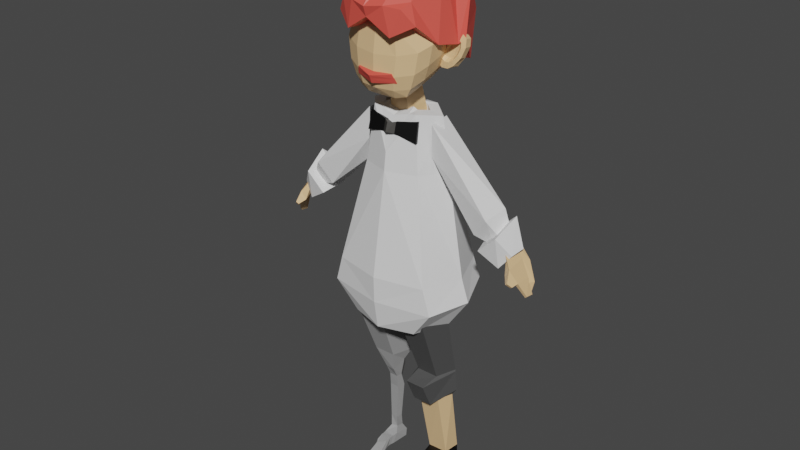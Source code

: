 # Source: new_scientist.blend  (saved by Blender 3.3.6; exported with 4.5.12 LTS)
import bpy
from mathutils import Matrix  # noqa: F401  (used for matrix-valued properties, if any)

bpy.ops.wm.read_factory_settings(use_empty=True)
scene = bpy.context.scene
scene.name = 'Scene'

# ---- collections
col_collection = bpy.data.collections.new('Collection'); scene.collection.children.link(col_collection)

# ---- materials (node trees are filled in below, after node groups)
mat_material = bpy.data.materials.new('Material')
mat_material.alpha_threshold = 0.0
mat_material.roughness = 0.5
mat_material.line_color = (0.0, 0.0, 0.0, 1.0)
mat_material_005 = bpy.data.materials.new('Material.005')
mat_skin = bpy.data.materials.new('SKIN')
mat_material_006 = bpy.data.materials.new('Material.006')
mat_white = bpy.data.materials.new('white')
mat_material_007 = bpy.data.materials.new('Material.007')
mat_hair = bpy.data.materials.new('hair')
mat_material_003 = bpy.data.materials.new('Material.003')
mat_material_002 = bpy.data.materials.new('Material.002')

# ---- material node trees
mat_material.use_nodes = True; mat_material.node_tree.nodes.clear()
_N = mat_material.node_tree.nodes; _L = mat_material.node_tree.links
n0 = _N.new('ShaderNodeOutputMaterial'); n0.name = 'Material Output'; n0.location = (300, 300)
n1 = _N.new('ShaderNodeBsdfPrincipled'); n1.name = 'Principled BSDF'; n1.location = (10, 300)
n1.distribution = 'GGX'
n1.subsurface_method = 'RANDOM_WALK_SKIN'
n1.inputs[3].default_value = 1.45
n1.inputs[27].default_value = (0.0, 0.0, 0.0, 1.0)
n1.inputs[28].default_value = 1.0
_L.new(n1.outputs[0], n0.inputs[0])
n0.is_active_output = True
mat_material_005.use_nodes = True; mat_material_005.node_tree.nodes.clear()
_N = mat_material_005.node_tree.nodes; _L = mat_material_005.node_tree.links
n0 = _N.new('ShaderNodeBsdfPrincipled'); n0.name = 'Principled BSDF'; n0.location = (10, 300)
n0.distribution = 'GGX'
n0.subsurface_method = 'RANDOM_WALK_SKIN'
n0.inputs[0].default_value = (0.08001, 0.08001, 0.08001, 1.0)
n0.inputs[3].default_value = 1.45
n0.inputs[27].default_value = (0.0, 0.0, 0.0, 1.0)
n0.inputs[28].default_value = 1.0
n1 = _N.new('ShaderNodeOutputMaterial'); n1.name = 'Material Output'; n1.location = (300, 300)
_L.new(n0.outputs[0], n1.inputs[0])
n1.is_active_output = True
mat_skin.use_nodes = True; mat_skin.node_tree.nodes.clear()
_N = mat_skin.node_tree.nodes; _L = mat_skin.node_tree.links
n0 = _N.new('ShaderNodeBsdfPrincipled'); n0.name = 'Principled BSDF'; n0.location = (10, 300)
n0.distribution = 'GGX'
n0.subsurface_method = 'RANDOM_WALK_SKIN'
n0.inputs[0].default_value = (0.8, 0.528, 0.2715, 1.0)
n0.inputs[3].default_value = 1.45
n0.inputs[27].default_value = (0.0, 0.0, 0.0, 1.0)
n0.inputs[28].default_value = 1.0
n1 = _N.new('ShaderNodeOutputMaterial'); n1.name = 'Material Output'; n1.location = (300, 300)
_L.new(n0.outputs[0], n1.inputs[0])
n1.is_active_output = True
mat_material_006.use_nodes = True; mat_material_006.node_tree.nodes.clear()
_N = mat_material_006.node_tree.nodes; _L = mat_material_006.node_tree.links
n0 = _N.new('ShaderNodeBsdfPrincipled'); n0.name = 'Principled BSDF'; n0.location = (10, 300)
n0.distribution = 'GGX'
n0.subsurface_method = 'RANDOM_WALK_SKIN'
n0.inputs[0].default_value = (0.0, 0.0, 0.0, 1.0)
n0.inputs[3].default_value = 1.45
n0.inputs[27].default_value = (0.0, 0.0, 0.0, 1.0)
n0.inputs[28].default_value = 1.0
n1 = _N.new('ShaderNodeOutputMaterial'); n1.name = 'Material Output'; n1.location = (300, 300)
_L.new(n0.outputs[0], n1.inputs[0])
n1.is_active_output = True
mat_white.use_nodes = True; mat_white.node_tree.nodes.clear()
_N = mat_white.node_tree.nodes; _L = mat_white.node_tree.links
n0 = _N.new('ShaderNodeBsdfPrincipled'); n0.name = 'Principled BSDF'; n0.location = (10, 300)
n0.distribution = 'GGX'
n0.subsurface_method = 'RANDOM_WALK_SKIN'
n0.inputs[3].default_value = 1.45
n0.inputs[27].default_value = (0.0, 0.0, 0.0, 1.0)
n0.inputs[28].default_value = 1.0
n1 = _N.new('ShaderNodeOutputMaterial'); n1.name = 'Material Output'; n1.location = (300, 300)
_L.new(n0.outputs[0], n1.inputs[0])
n1.is_active_output = True
mat_material_007.use_nodes = True; mat_material_007.node_tree.nodes.clear()
_N = mat_material_007.node_tree.nodes; _L = mat_material_007.node_tree.links
n0 = _N.new('ShaderNodeBsdfPrincipled'); n0.name = 'Principled BSDF'; n0.location = (10, 300)
n0.distribution = 'GGX'
n0.subsurface_method = 'RANDOM_WALK_SKIN'
n0.inputs[0].default_value = (0.3506, 0.3506, 0.3506, 1.0)
n0.inputs[3].default_value = 1.45
n0.inputs[27].default_value = (0.0, 0.0, 0.0, 1.0)
n0.inputs[28].default_value = 1.0
n1 = _N.new('ShaderNodeOutputMaterial'); n1.name = 'Material Output'; n1.location = (300, 300)
_L.new(n0.outputs[0], n1.inputs[0])
n1.is_active_output = True
mat_hair.use_nodes = True; mat_hair.node_tree.nodes.clear()
_N = mat_hair.node_tree.nodes; _L = mat_hair.node_tree.links
n0 = _N.new('ShaderNodeBsdfPrincipled'); n0.name = 'Principled BSDF'; n0.location = (10, 300)
n0.distribution = 'GGX'
n0.subsurface_method = 'RANDOM_WALK_SKIN'
n0.inputs[0].default_value = (0.8, 0.09141, 0.0675, 1.0)
n0.inputs[3].default_value = 1.45
n0.inputs[27].default_value = (0.0, 0.0, 0.0, 1.0)
n0.inputs[28].default_value = 1.0
n1 = _N.new('ShaderNodeOutputMaterial'); n1.name = 'Material Output'; n1.location = (300, 300)
_L.new(n0.outputs[0], n1.inputs[0])
n1.is_active_output = True
mat_material_003.use_nodes = True; mat_material_003.node_tree.nodes.clear()
_N = mat_material_003.node_tree.nodes; _L = mat_material_003.node_tree.links
n0 = _N.new('ShaderNodeBsdfPrincipled'); n0.name = 'Principled BSDF'; n0.location = (10, 300)
n0.distribution = 'GGX'
n0.subsurface_method = 'RANDOM_WALK_SKIN'
n0.inputs[0].default_value = (0.04445, 0.04188, 0.03743, 1.0)
n0.inputs[3].default_value = 1.45
n0.inputs[27].default_value = (0.0, 0.0, 0.0, 1.0)
n0.inputs[28].default_value = 1.0
n1 = _N.new('ShaderNodeOutputMaterial'); n1.name = 'Material Output'; n1.location = (300, 300)
_L.new(n0.outputs[0], n1.inputs[0])
n1.is_active_output = True
mat_material_002.use_nodes = True; mat_material_002.node_tree.nodes.clear()
_N = mat_material_002.node_tree.nodes; _L = mat_material_002.node_tree.links
n0 = _N.new('ShaderNodeBsdfPrincipled'); n0.name = 'Principled BSDF'; n0.location = (10, 300)
n0.distribution = 'GGX'
n0.subsurface_method = 'RANDOM_WALK_SKIN'
n0.inputs[0].default_value = (0.0, 0.0, 0.0, 1.0)
n0.inputs[3].default_value = 1.45
n0.inputs[27].default_value = (0.0, 0.0, 0.0, 1.0)
n0.inputs[28].default_value = 1.0
n1 = _N.new('ShaderNodeOutputMaterial'); n1.name = 'Material Output'; n1.location = (300, 300)
_L.new(n0.outputs[0], n1.inputs[0])
n1.is_active_output = True

# ---- world
world_world = bpy.data.worlds.new('World'); scene.world = world_world
world_world.use_nodes = True; world_world.node_tree.nodes.clear()
_N = world_world.node_tree.nodes; _L = world_world.node_tree.links
n0 = _N.new('ShaderNodeOutputWorld'); n0.name = 'World Output'; n0.location = (300, 300)
n1 = _N.new('ShaderNodeBackground'); n1.name = 'Background'; n1.location = (10, 300)
n1.inputs[0].default_value = (0.05088, 0.05088, 0.05088, 1.0)
_L.new(n1.outputs[0], n0.inputs[0])
n0.is_active_output = True
world_world.color = (0.05088, 0.05088, 0.05088)
world_world.use_sun_shadow = False
world_world.sun_shadow_jitter_overblur = 0.0

# ---- meshes
me_cube = bpy.data.meshes.new('Cube')
me_cube.from_pydata([(0.1597, 0.1449, 2.001), (0.2789, 0.23, 1.403), (0.1743, -0.1469, 1.992), (0.289, -0.2415, 1.395), (0.4248, -0.01226, 1.263), (0.3013, -0.01882, 1.084), (0.2047, 0.1903, 1.1), (0.2058, -0.2111, 1.069), (0.3237, 0.2304, 1.286), (0.3799, -0.01415, 1.399), (0.272, -0.007187, 1.996), (0.3338, -0.2381, 1.24), (0.0, 0.2772, 1.403), (0.0, -0.2105, 1.996), (0.0, -0.3055, 1.395), (0.0, 0.1919, 2.002), (0.0, 0.2375, 1.093), (0.0, -0.2751, 1.069), (0.0, -0.3021, 1.24), (0.0, 0.2776, 1.286), (0.1253, 0.07627, 2.322), (0.1369, -0.1214, 2.316), (0.2312, -0.01023, 2.302), (0.0, -0.1974, 2.101), (0.0, 0.1634, 2.113), (0.04801, 0.07936, 2.322), (0.0887, -0.1193, 2.309), (0.0, -0.1282, 2.284), (0.0, 0.1065, 2.287), (0.1007, 0.02493, 2.324), (0.1061, -0.06636, 2.321), (0.1484, -0.01533, 2.315), (0.06762, 0.02545, 2.335), (0.08017, -0.06563, 2.332), (0.0, -0.06881, 2.306), (0.0, 0.03828, 2.308), (0.109, 0.03697, 2.099), (0.1153, -0.07977, 2.095), (0.1701, -0.01445, 2.087), (0.07116, 0.03697, 2.134), (0.07744, -0.07977, 2.131), (0.0, -0.08272, 2.074), (0.0, 0.05382, 2.077)], [], [(19, 8, 6, 16), (9, 10, 2, 3), (12, 15, 0, 1), (4, 11, 7, 5), (9, 3, 11, 4), (1, 0, 10, 9), (12, 1, 8, 19), (3, 14, 18, 11), (11, 18, 17, 7), (8, 4, 5, 6), (1, 9, 4, 8), (3, 2, 13, 14), (0, 15, 24, 20), (2, 10, 22, 21), (10, 0, 20, 22), (13, 2, 21, 23), (23, 21, 26, 27), (20, 24, 28, 25), (26, 21, 30, 33), (21, 22, 31, 30), (25, 28, 35, 32), (20, 25, 32, 29), (22, 20, 29, 31), (27, 26, 33, 34), (32, 35, 42, 39), (30, 31, 38, 37), (29, 32, 39, 36), (34, 33, 40, 41), (31, 29, 36, 38), (33, 30, 37, 40)])
_uv = me_cube.uv_layers.new(name='UVMap')
_uv.uv.foreach_set('vector', [0.375, 0.375, 0.375, 0.5, 0.375, 0.5, 0.375, 0.375, 0.375, 0.625, 0.625, 0.625, 0.625, 0.75, 0.375, 0.75, 0.375, 0.375, 0.625, 0.375, 0.625, 0.5, 0.375, 0.5, 0.375, 0.625, 0.375, 0.75, 0.375, 0.75, 0.375, 0.625, 0.375, 0.625, 0.375, 0.75, 0.375, 0.75, 0.375, 0.625, 0.375, 0.5, 0.625, 0.5, 0.625, 0.625, 0.375, 0.625, 0.375, 0.375, 0.375, 0.5, 0.375, 0.5, 0.375, 0.375, 0.375, 0.75, 0.375, 0.875, 0.375, 0.875, 0.375, 0.75, 0.375, 0.75, 0.375, 0.875, 0.375, 0.875, 0.375, 0.75, 0.375, 0.5, 0.375, 0.625, 0.375, 0.625, 0.375, 0.5, 0.375, 0.5, 0.375, 0.625, 0.375, 0.625, 0.375, 0.5, 0.375, 0.75, 0.625, 0.75, 0.625, 0.875, 0.375, 0.875, 0.625, 0.5, 0.625, 0.375, 0.625, 0.375, 0.625, 0.5, 0.625, 0.75, 0.625, 0.625, 0.625, 0.625, 0.625, 0.75, 0.625, 0.625, 0.625, 0.5, 0.625, 0.5, 0.625, 0.625, 0.625, 0.875, 0.625, 0.75, 0.625, 0.75, 0.625, 0.875, 0.625, 0.875, 0.625, 0.75, 0.625, 0.75, 0.625, 0.875, 0.625, 0.5, 0.625, 0.375, 0.625, 0.375, 0.625, 0.5, 0.625, 0.75, 0.625, 0.75, 0.625, 0.75, 0.625, 0.75, 0.625, 0.75, 0.625, 0.625, 0.625, 0.625, 0.625, 0.75, 0.625, 0.5, 0.625, 0.375, 0.625, 0.375, 0.625, 0.5, 0.625, 0.5, 0.625, 0.5, 0.625, 0.5, 0.625, 0.5, 0.625, 0.625, 0.625, 0.5, 0.625, 0.5, 0.625, 0.625, 0.625, 0.875, 0.625, 0.75, 0.625, 0.75, 0.625, 0.875, 0.625, 0.5, 0.625, 0.375, 0.625, 0.375, 0.625, 0.5, 0.625, 0.75, 0.625, 0.625, 0.625, 0.625, 0.625, 0.75, 0.625, 0.5, 0.625, 0.5, 0.625, 0.5, 0.625, 0.5, 0.625, 0.875, 0.625, 0.75, 0.625, 0.75, 0.625, 0.875, 0.625, 0.625, 0.625, 0.5, 0.625, 0.5, 0.625, 0.625, 0.625, 0.75, 0.625, 0.75, 0.625, 0.75, 0.625, 0.75])
me_cube.materials.append(mat_material)
me_cube.use_mirror_vertex_groups = False
me_cube.update()
me_cylinder = bpy.data.meshes.new('Cylinder')
me_cylinder.from_pydata([(-5.876e-09, 1.842, -3.378), (-5.876e-09, 1.472, 1.291), (1.068, 1.28, -3.485), (1.419, -0.1249, 1.149), (0.6598, 0.02456, -3.485), (0.8769, -1.793, 1.149), (-0.6598, 0.02456, -3.485), (-0.8769, -1.793, 1.149), (-1.068, 1.28, -3.485), (-1.419, -0.1249, 1.149), (-1.449e-08, 2.078, -3.162), (1.11, 1.242, -3.58), (0.5185, -1.061, -3.766), (-0.6643, -1.061, -3.788), (-1.165, 1.242, -3.662), (-1.449e-08, 2.357, -4.922), (1.11, 1.384, -4.955), (0.5185, -0.3424, -5.334), (-0.6643, -0.3424, -5.355), (-1.165, 1.384, -5.037), (1.623e-07, 1.794, -5.278), (0.8315, 1.356, -5.361), (0.5139, 0.3787, -5.361), (-0.8777, 0.3787, -5.24), (-0.8315, 1.356, -5.361), (1.623e-07, 2.411, -9.357), (0.8315, 1.973, -9.44), (0.7263, 0.9844, -9.455), (-0.4768, 0.9559, -9.486), (-0.7157, 1.968, -9.411), (0.1158, 2.351, -10.42), (0.8315, 1.915, -10.53), (0.7263, 0.9273, -10.52), (-0.4768, 0.8987, -10.55), (-0.7157, 1.911, -10.5), (0.5139, -1.075, -9.931), (-0.3981, -1.079, -9.903), (0.5139, -1.05, -10.51), (-0.3981, -1.054, -10.48), (0.7263, 0.2647, -10.52), (0.7263, -0.3979, -10.52), (-0.3981, -0.3916, -10.48), (-0.3981, 0.2711, -10.48), (0.7263, 0.2944, -9.619), (0.7263, -0.3957, -9.783), (-0.3981, 0.3007, -9.575), (-0.3981, -0.3893, -9.739), (-0.7475, 1.952, -9.956), (-0.5106, 0.922, -10.02), (0.7601, 0.9505, -9.989), (0.8634, 1.957, -9.983), (0.05788, 2.415, -9.892), (-0.4222, -1.091, -10.19), (0.5381, -1.086, -10.22), (-0.4323, 0.2859, -10.03), (-0.4323, -0.3905, -10.11), (0.7605, 0.2795, -10.07), (0.7605, -0.3968, -10.15)], [], [(0, 1, 3, 2), (2, 3, 5, 4), (4, 5, 7, 6), (6, 7, 9, 8), (8, 9, 1, 0), (4, 6, 13, 12), (6, 8, 14, 13), (2, 4, 12, 11), (8, 0, 10, 14), (0, 2, 11, 10), (13, 14, 19, 18), (11, 12, 17, 16), (14, 10, 15, 19), (12, 13, 18, 17), (10, 11, 16, 15), (19, 15, 20, 24), (17, 18, 23, 22), (15, 16, 21, 20), (18, 19, 24, 23), (16, 17, 22, 21), (23, 24, 29, 28), (21, 22, 27, 26), (24, 20, 25, 29), (22, 23, 28, 27), (20, 21, 26, 25), (48, 47, 34, 33), (50, 49, 32, 31), (47, 51, 30, 34), (41, 40, 37, 38), (51, 50, 31, 30), (53, 52, 38, 37), (57, 44, 35, 53), (44, 46, 36, 35), (55, 41, 38, 52), (48, 33, 42, 54), (54, 42, 41, 55), (27, 28, 45, 43), (43, 45, 46, 44), (49, 27, 43, 56), (56, 43, 44, 57), (33, 32, 39, 42), (42, 39, 40, 41), (39, 56, 57, 40), (32, 49, 56, 39), (45, 54, 55, 46), (28, 48, 54, 45), (46, 55, 52, 36), (40, 57, 53, 37), (35, 36, 52, 53), (25, 26, 50, 51), (29, 25, 51, 47), (26, 27, 49, 50), (28, 29, 47, 48)])
me_cylinder.polygons.foreach_set('material_index', [0, 0, 0, 0, 0, 0, 0, 0, 0, 0, 0, 0, 0, 0, 0, 0, 0, 0, 0, 0, 1, 1, 1, 1, 1, 2, 2, 2, 0, 2, 2, 2, 2, 2, 2, 2, 2, 2, 2, 2, 0, 0, 2, 2, 2, 2, 2, 2, 2, 2, 2, 2, 2])
_uv = me_cylinder.uv_layers.new(name='UVMap')
_uv.uv.foreach_set('vector', [1.0, 0.0, 1.0, 1.0, 0.8, 1.0, 0.8, 0.0, 0.8, 0.0, 0.8, 1.0, 0.6, 1.0, 0.6, 0.0, 0.6, 0.0, 0.6, 1.0, 0.4, 1.0, 0.4, 0.0, 0.4, 0.0, 0.4, 1.0, 0.2, 1.0, 0.2, 0.0, 0.2, 0.0, 0.2, 1.0, 2.98e-08, 1.0, 2.98e-08, 0.0, 0.6, 0.0, 0.4, 0.0, 0.4, 0.0, 0.6, 0.0, 0.4, 0.0, 0.2, 0.0, 0.2, 0.0, 0.4, 0.0, 0.8, 0.0, 0.6, 0.0, 0.6, 0.0, 0.8, 0.0, 0.2, 0.0, 2.98e-08, 0.0, 2.98e-08, 0.0, 0.2, 0.0, 1.0, 0.0, 0.8, 0.0, 0.8, 0.0, 1.0, 0.0, 0.4, 0.0, 0.2, 0.0, 0.2, 0.0, 0.4, 0.0, 0.8, 0.0, 0.6, 0.0, 0.6, 0.0, 0.8, 0.0, 0.2, 0.0, 2.98e-08, 0.0, 2.98e-08, 0.0, 0.2, 0.0, 0.6, 0.0, 0.4, 0.0, 0.4, 0.0, 0.6, 0.0, 1.0, 0.0, 0.8, 0.0, 0.8, 0.0, 1.0, 0.0, 0.2, 0.0, 2.98e-08, 0.0, 2.98e-08, 0.0, 0.2, 0.0, 0.6, 0.0, 0.4, 0.0, 0.4, 0.0, 0.6, 0.0, 1.0, 0.0, 0.8, 0.0, 0.8, 0.0, 1.0, 0.0, 0.4, 0.0, 0.2, 0.0, 0.2, 0.0, 0.4, 0.0, 0.8, 0.0, 0.6, 0.0, 0.6, 0.0, 0.8, 0.0, 0.4, 0.0, 0.2, 0.0, 0.2, 0.0, 0.4, 0.0, 0.8, 0.0, 0.6, 0.0, 0.6, 0.0, 0.8, 0.0, 0.2, 0.0, 2.98e-08, 0.0, 2.98e-08, 0.0, 0.2, 0.0, 0.6, 0.0, 0.4, 0.0, 0.4, 0.0, 0.6, 0.0, 1.0, 0.0, 0.8, 0.0, 0.8, 0.0, 1.0, 0.0, 0.4, 0.0, 0.2, 0.0, 0.2, 0.0, 0.4, 0.0, 0.8, 0.0, 0.6, 0.0, 0.6, 0.0, 0.8, 0.0, 0.2, 0.0, 2.98e-08, 0.0, 2.98e-08, 0.0, 0.2, 0.0, 0.0, 0.0, 0.0, 0.0, 0.0, 0.0, 0.0, 0.0, 1.0, 0.0, 0.8, 0.0, 0.8, 0.0, 1.0, 0.0, 0.6, 0.0, 0.4, 0.0, 0.4, 0.0, 0.6, 0.0, 0.6, 0.0, 0.6, 0.0, 0.6, 0.0, 0.6, 0.0, 0.6, 0.0, 0.4, 0.0, 0.4, 0.0, 0.6, 0.0, 0.4, 0.0, 0.4, 0.0, 0.4, 0.0, 0.4, 0.0, 0.4, 0.0, 0.4, 0.0, 0.4, 0.0, 0.4, 0.0, 0.4, 0.0, 0.4, 0.0, 0.4, 0.0, 0.4, 0.0, 0.6, 0.0, 0.4, 0.0, 0.4, 0.0, 0.6, 0.0, 0.6, 0.0, 0.4, 0.0, 0.4, 0.0, 0.6, 0.0, 0.6, 0.0, 0.6, 0.0, 0.6, 0.0, 0.6, 0.0, 0.6, 0.0, 0.6, 0.0, 0.6, 0.0, 0.6, 0.0, 0.0, 0.0, 0.0, 0.0, 0.0, 0.0, 0.0, 0.0, 0.0, 0.0, 0.0, 0.0, 0.0, 0.0, 0.0, 0.0, 0.6, 0.0, 0.6, 0.0, 0.6, 0.0, 0.6, 0.0, 0.6, 0.0, 0.6, 0.0, 0.6, 0.0, 0.6, 0.0, 0.4, 0.0, 0.4, 0.0, 0.4, 0.0, 0.4, 0.0, 0.4, 0.0, 0.4, 0.0, 0.4, 0.0, 0.4, 0.0, 0.4, 0.0, 0.4, 0.0, 0.4, 0.0, 0.4, 0.0, 0.6, 0.0, 0.6, 0.0, 0.6, 0.0, 0.6, 0.0, 0.6, 0.0, 0.4, 0.0, 0.4, 0.0, 0.6, 0.0, 1.0, 0.0, 0.8, 0.0, 0.8, 0.0, 1.0, 0.0, 0.2, 0.0, 2.98e-08, 0.0, 2.98e-08, 0.0, 0.2, 0.0, 0.8, 0.0, 0.6, 0.0, 0.6, 0.0, 0.8, 0.0, 0.4, 0.0, 0.2, 0.0, 0.2, 0.0, 0.4, 0.0])
me_cylinder.materials.append(mat_material_005)
me_cylinder.materials.append(mat_skin)
me_cylinder.materials.append(mat_material_006)
me_cylinder.update()
me_cylinder_001 = bpy.data.meshes.new('Cylinder.001')
me_cylinder_001.from_pydata([(0.2741, 1.135, -4.452), (-0.8557, 0.914, 0.001848), (1.263, 0.6178, -4.407), (0.1101, 0.9778, 1.199), (0.8452, -0.7214, -4.529), (0.2123, -0.4509, 1.072), (-0.5356, -0.4739, -4.956), (-0.788, -0.4509, -0.4439), (-0.6827, 0.6178, -4.689), (-1.351, 0.3834, -1.267), (0.4703, 0.7364, -5.833), (1.009, 0.4548, -5.809), (0.8071, -0.1734, -5.838), (0.1523, -0.1734, -5.933), (-0.05064, 0.4548, -5.962), (0.2947, 2.005, -5.426), (1.681, 0.6676, -4.987), (0.9957, -0.8329, -5.522), (-0.5024, -0.7813, -5.764), (-0.5843, 0.6676, -5.297), (0.3303, 1.548, -6.858), (1.273, 0.4809, -6.661), (0.9909, -0.2839, -6.727), (0.02111, -0.5416, -7.019), (-0.104, 0.4809, -6.86), (0.4154, -0.3407, -8.152), (0.8009, -0.1201, -6.239), (0.7159, 0.7695, -8.515), (0.8543, 0.972, -6.57), (0.6441, -0.3798, -8.135), (0.8236, -0.4238, -6.368), (0.6839, 0.5092, -8.151), (0.8765, 0.5572, -6.286), (0.3217, -0.004494, -9.015), (0.2875, 0.46, -9.071), (0.4761, -0.01975, -8.996), (0.4601, 0.46, -9.047), (0.2351, -0.5753, -7.502), (0.8988, 0.987, -7.381), (0.8552, 0.5509, -7.106), (0.7567, -0.6439, -7.282), (0.5096, -0.9659, -7.859), (0.5169, -0.7641, -8.15), (0.3713, -0.7258, -8.157), (0.323, -0.9169, -7.868)], [], [(0, 1, 3, 2), (2, 3, 5, 4), (4, 5, 7, 6), (6, 7, 9, 8), (8, 9, 1, 0), (6, 8, 14, 13), (2, 4, 12, 11), (8, 0, 10, 14), (0, 2, 11, 10), (4, 6, 13, 12), (18, 19, 24, 23), (16, 17, 22, 21), (19, 15, 20, 24), (17, 18, 23, 22), (15, 16, 21, 20), (37, 26, 28, 38), (38, 28, 32, 39), (39, 32, 30, 40), (40, 30, 26, 37), (31, 29, 35, 36), (32, 28, 26, 30), (34, 36, 35, 33), (29, 25, 33, 35), (27, 31, 36, 34), (25, 27, 34, 33), (25, 29, 42, 43), (31, 39, 40, 29), (27, 38, 39, 31), (25, 37, 38, 27), (42, 41, 44, 43), (40, 37, 44, 41), (29, 40, 41, 42), (37, 25, 43, 44), (15, 19, 18, 17, 16)])
me_cylinder_001.polygons.foreach_set('material_index', [1, 1, 1, 1, 1, 1, 1, 1, 1, 1, 2, 2, 2, 2, 2, 0, 0, 0, 0, 0, 0, 0, 0, 0, 0, 0, 0, 0, 0, 0, 0, 0, 0, 2])
_uv = me_cylinder_001.uv_layers.new(name='UVMap')
_uv.uv.foreach_set('vector', [1.0, 0.0, 1.0, 1.0, 0.8, 1.0, 0.8, 0.0, 0.8, 0.0, 0.8, 1.0, 0.6, 1.0, 0.6, 0.0, 0.6, 0.0, 0.6, 1.0, 0.4, 1.0, 0.4, 0.0, 0.4, 0.0, 0.4, 1.0, 0.2, 1.0, 0.2, 0.0, 0.2, 0.0, 0.2, 1.0, 2.98e-08, 1.0, 2.98e-08, 0.0, 0.4, 0.0, 0.2, 0.0, 0.2, 0.0, 0.4, 0.0, 0.8, 0.0, 0.6, 0.0, 0.6, 0.0, 0.8, 0.0, 0.2, 0.0, 2.98e-08, 0.0, 2.98e-08, 0.0, 0.2, 0.0, 1.0, 0.0, 0.8, 0.0, 0.8, 0.0, 1.0, 0.0, 0.6, 0.0, 0.4, 0.0, 0.4, 0.0, 0.6, 0.0, 0.0, 0.0, 0.0, 0.0, 0.0, 0.0, 0.0, 0.0, 0.0, 0.0, 0.0, 0.0, 0.0, 0.0, 0.0, 0.0, 0.0, 0.0, 0.0, 0.0, 0.0, 0.0, 0.0, 0.0, 0.0, 0.0, 0.0, 0.0, 0.0, 0.0, 0.0, 0.0, 0.0, 0.0, 0.0, 0.0, 0.0, 0.0, 0.0, 0.0, 0.5, 0.0, 0.625, 0.0, 0.625, 0.25, 0.5, 0.25, 0.5, 0.25, 0.625, 0.25, 0.625, 0.5, 0.5, 0.5, 0.5, 0.5, 0.625, 0.5, 0.625, 0.75, 0.5, 0.75, 0.5, 0.75, 0.625, 0.75, 0.625, 1.0, 0.5, 1.0, 0.375, 0.5, 0.375, 0.75, 0.375, 0.75, 0.375, 0.5, 0.625, 0.5, 0.875, 0.5, 0.875, 0.75, 0.625, 0.75, 0.125, 0.5, 0.375, 0.5, 0.375, 0.75, 0.125, 0.75, 0.375, 0.75, 0.375, 1.0, 0.375, 1.0, 0.375, 0.75, 0.375, 0.25, 0.375, 0.5, 0.375, 0.5, 0.375, 0.25, 0.375, 0.0, 0.375, 0.25, 0.375, 0.25, 0.375, 0.0, 0.375, 1.0, 0.375, 0.75, 0.375, 0.75, 0.375, 1.0, 0.375, 0.5, 0.5, 0.5, 0.5, 0.75, 0.375, 0.75, 0.375, 0.25, 0.5, 0.25, 0.5, 0.5, 0.375, 0.5, 0.375, 0.0, 0.5, 0.0, 0.5, 0.25, 0.375, 0.25, 0.375, 0.75, 0.5, 0.75, 0.5, 1.0, 0.375, 1.0, 0.5, 0.75, 0.5, 1.0, 0.5, 1.0, 0.5, 0.75, 0.375, 0.75, 0.5, 0.75, 0.5, 0.75, 0.375, 0.75, 0.5, 0.0, 0.375, 0.0, 0.375, 0.0, 0.5, 0.0, 0.0, 0.0, 0.0, 0.0, 0.0, 0.0, 0.0, 0.0, 0.0, 0.0])
me_cylinder_001.materials.append(mat_skin)
me_cylinder_001.materials.append(mat_white)
me_cylinder_001.materials.append(mat_white)
me_cylinder_001.update()
me_cube_002 = bpy.data.meshes.new('Cube.002')
me_cube_002.from_pydata([(0.6413, -0.8979, -0.9326), (0.6195, 0.289, -0.5751), (0.38, -0.3306, -0.9594), (0.291, -0.7552, 0.599), (0.5356, -0.868, -1.108), (0.7212, -0.8683, 0.1958), (0.5368, 0.2282, -0.7428), (0.6374, 0.2651, 0.3383), (0.4176, -1.097, -0.7037), (0.4047, -1.053, 0.1553), (0.7, 0.3328, -0.2938), (0.7527, -0.9219, -0.6318), (0.304, 0.2749, -0.8018), (0.2843, -0.3382, 0.7361), (0.5153, -0.6614, 0.5708), (0.4782, 0.1264, 0.6211), (0.2637, 0.1559, 0.6418), (0.4032, 0.5034, -0.2873), (0.678, -0.3311, -0.8358), (0.897, -0.3921, 0.3297), (0.9248, -0.3793, -0.362), (0.3076, -0.9345, -1.164), (0.3596, 0.409, 0.3365), (0.5857, -0.332, 0.6573), (0.0, 0.2709, -0.8296), (0.0, 0.4201, 0.3361), (0.0, -0.9539, -1.159), (0.0, -1.099, 0.1423), (0.0, -1.171, -0.7037), (0.0, 0.5284, -0.2919), (0.0, 0.1648, 0.6183), (0.0, -0.8269, 0.5649), (0.0, -0.3475, 0.7333), (0.0, -0.3335, -1.019), (0.3473, 0.4252, -0.5968), (0.3617, -1.044, -0.9838), (0.8194, -0.3501, -0.6383), (0.0, 0.4496, -0.6084), (0.0, -1.111, -0.9802), (0.3985, 0.491, 0.0339), (0.6927, 0.3199, 0.03204), (0.8175, -0.9024, -0.2176), (0.4605, -1.085, -0.3048), (0.9885, -0.3964, 0.002455), (0.0, -1.164, -0.3291), (0.0, 0.5199, 0.02819), (0.3425, -0.6538, -1.086), (0.8482, -0.6416, 0.2633), (0.2753, -0.5295, 0.7129), (0.8761, -0.6701, -0.4939), (0.5522, -0.5058, 0.6283), (0.6135, -0.6302, -0.9839), (0.0, -0.5728, 0.7104), (0.0, -0.661, -1.128), (0.7637, -0.6403, -0.785), (0.9531, -0.6638, -0.09629), (0.6182, -0.02092, -0.7762), (0.3416, -0.013, -0.8872), (0.2598, -0.1046, 0.7227), (0.7985, -0.0559, 0.3413), (0.8452, -0.01336, -0.3167), (0.5351, -0.09148, 0.6506), (0.0, -0.01348, -0.9377), (0.0, -0.1029, 0.721), (0.75, -0.01965, -0.59), (0.8692, -0.03242, 0.02632)], [], [(62, 57, 2, 33), (39, 22, 7, 40), (55, 47, 5, 41), (24, 37, 34, 12), (46, 51, 4, 21), (59, 7, 15, 61), (4, 0, 35, 21), (54, 49, 11, 0), (34, 17, 10, 1), (53, 46, 21, 26), (0, 11, 8, 35), (45, 25, 22, 39), (9, 5, 14, 3), (50, 48, 3, 14), (61, 58, 13, 23), (41, 5, 9, 42), (51, 54, 0, 4), (64, 60, 20, 36), (47, 19, 23, 50), (57, 56, 18, 2), (65, 59, 19, 43), (56, 64, 36, 18), (27, 9, 3, 31), (58, 63, 32, 13), (22, 25, 30, 16), (21, 35, 38, 26), (48, 52, 31, 3), (37, 29, 17, 34), (35, 8, 28, 38), (12, 34, 1, 6), (42, 9, 27, 44), (7, 22, 16, 15), (8, 42, 44, 28), (60, 65, 43, 20), (11, 41, 42, 8), (29, 45, 39, 17), (49, 55, 41, 11), (17, 39, 40, 10), (20, 43, 55, 49), (13, 32, 52, 48), (5, 47, 50, 14), (18, 36, 54, 51), (23, 13, 48, 50), (33, 2, 46, 53), (36, 20, 49, 54), (2, 18, 51, 46), (43, 19, 47, 55), (10, 40, 65, 60), (16, 30, 63, 58), (6, 1, 64, 56), (40, 7, 59, 65), (12, 6, 56, 57), (1, 10, 60, 64), (15, 16, 58, 61), (19, 59, 61, 23), (24, 12, 57, 62)])
_uv = me_cube_002.uv_layers.new(name='UVMap')
_uv.uv.foreach_set('vector', [0.25, 0.5633, 0.3125, 0.5633, 0.3125, 0.6266, 0.25, 0.6266, 0.5411, 0.4375, 0.625, 0.4375, 0.625, 0.5, 0.5411, 0.5, 0.5411, 0.6883, 0.625, 0.6883, 0.625, 0.75, 0.5411, 0.75, 0.375, 0.375, 0.4161, 0.375, 0.4161, 0.4375, 0.375, 0.4375, 0.3125, 0.6883, 0.375, 0.6883, 0.375, 0.75, 0.3125, 0.75, 0.625, 0.5633, 0.625, 0.5, 0.625, 0.5, 0.625, 0.5633, 0.375, 0.75, 0.4161, 0.75, 0.4161, 0.8125, 0.375, 0.8125, 0.4161, 0.6883, 0.4572, 0.6883, 0.4572, 0.75, 0.4161, 0.75, 0.4161, 0.4375, 0.4572, 0.4375, 0.4572, 0.5, 0.4161, 0.5, 0.25, 0.6883, 0.3125, 0.6883, 0.3125, 0.75, 0.25, 0.75, 0.4161, 0.75, 0.4572, 0.75, 0.4572, 0.8125, 0.4161, 0.8125, 0.5411, 0.375, 0.625, 0.375, 0.625, 0.4375, 0.5411, 0.4375, 0.625, 0.8125, 0.625, 0.75, 0.625, 0.75, 0.625, 0.8125, 0.625, 0.6883, 0.6875, 0.6883, 0.6875, 0.75, 0.625, 0.75, 0.625, 0.5633, 0.6875, 0.5633, 0.6875, 0.6266, 0.625, 0.6266, 0.5411, 0.75, 0.625, 0.75, 0.625, 0.8125, 0.5411, 0.8125, 0.375, 0.6883, 0.4161, 0.6883, 0.4161, 0.75, 0.375, 0.75, 0.4161, 0.5633, 0.4572, 0.5633, 0.4572, 0.6266, 0.4161, 0.6266, 0.625, 0.6883, 0.625, 0.6266, 0.625, 0.6266, 0.625, 0.6883, 0.3125, 0.5633, 0.375, 0.5633, 0.375, 0.6266, 0.3125, 0.6266, 0.5411, 0.5633, 0.625, 0.5633, 0.625, 0.6266, 0.5411, 0.6266, 0.375, 0.5633, 0.4161, 0.5633, 0.4161, 0.6266, 0.375, 0.6266, 0.625, 0.875, 0.625, 0.8125, 0.625, 0.8125, 0.625, 0.875, 0.6875, 0.5633, 0.75, 0.5633, 0.75, 0.6266, 0.6875, 0.6266, 0.625, 0.4375, 0.625, 0.375, 0.625, 0.375, 0.625, 0.4375, 0.375, 0.8125, 0.4161, 0.8125, 0.4161, 0.875, 0.375, 0.875, 0.6875, 0.6883, 0.75, 0.6883, 0.75, 0.75, 0.6875, 0.75, 0.4161, 0.375, 0.4572, 0.375, 0.4572, 0.4375, 0.4161, 0.4375, 0.4161, 0.8125, 0.4572, 0.8125, 0.4572, 0.875, 0.4161, 0.875, 0.375, 0.4375, 0.4161, 0.4375, 0.4161, 0.5, 0.375, 0.5, 0.5411, 0.8125, 0.625, 0.8125, 0.625, 0.875, 0.5411, 0.875, 0.625, 0.5, 0.625, 0.4375, 0.625, 0.4375, 0.625, 0.5, 0.4572, 0.8125, 0.5411, 0.8125, 0.5411, 0.875, 0.4572, 0.875, 0.4572, 0.5633, 0.5411, 0.5633, 0.5411, 0.6266, 0.4572, 0.6266, 0.4572, 0.75, 0.5411, 0.75, 0.5411, 0.8125, 0.4572, 0.8125, 0.4572, 0.375, 0.5411, 0.375, 0.5411, 0.4375, 0.4572, 0.4375, 0.4572, 0.6883, 0.5411, 0.6883, 0.5411, 0.75, 0.4572, 0.75, 0.4572, 0.4375, 0.5411, 0.4375, 0.5411, 0.5, 0.4572, 0.5, 0.4572, 0.6266, 0.5411, 0.6266, 0.5411, 0.6883, 0.4572, 0.6883, 0.6875, 0.6266, 0.75, 0.6266, 0.75, 0.6883, 0.6875, 0.6883, 0.625, 0.75, 0.625, 0.6883, 0.625, 0.6883, 0.625, 0.75, 0.375, 0.6266, 0.4161, 0.6266, 0.4161, 0.6883, 0.375, 0.6883, 0.625, 0.6266, 0.6875, 0.6266, 0.6875, 0.6883, 0.625, 0.6883, 0.25, 0.6266, 0.3125, 0.6266, 0.3125, 0.6883, 0.25, 0.6883, 0.4161, 0.6266, 0.4572, 0.6266, 0.4572, 0.6883, 0.4161, 0.6883, 0.3125, 0.6266, 0.375, 0.6266, 0.375, 0.6883, 0.3125, 0.6883, 0.5411, 0.6266, 0.625, 0.6266, 0.625, 0.6883, 0.5411, 0.6883, 0.4572, 0.5, 0.5411, 0.5, 0.5411, 0.5633, 0.4572, 0.5633, 0.6875, 0.5, 0.75, 0.5, 0.75, 0.5633, 0.6875, 0.5633, 0.375, 0.5, 0.4161, 0.5, 0.4161, 0.5633, 0.375, 0.5633, 0.5411, 0.5, 0.625, 0.5, 0.625, 0.5633, 0.5411, 0.5633, 0.3125, 0.5, 0.375, 0.5, 0.375, 0.5633, 0.3125, 0.5633, 0.4161, 0.5, 0.4572, 0.5, 0.4572, 0.5633, 0.4161, 0.5633, 0.625, 0.5, 0.6875, 0.5, 0.6875, 0.5633, 0.625, 0.5633, 0.625, 0.6266, 0.625, 0.5633, 0.625, 0.5633, 0.625, 0.6266, 0.25, 0.5, 0.3125, 0.5, 0.3125, 0.5633, 0.25, 0.5633])
me_cube_002.materials.append(mat_skin)
me_cube_002.update()
me_cylinder_002 = bpy.data.meshes.new('Cylinder.002')
me_cylinder_002.from_pydata([(0.03401, 0.04158, -2.766), (-0.0005767, 0.8894, 1.27), (0.7007, -0.4154, -2.483), (0.8415, 0.2963, 1.424), (0.4345, -1.088, -1.973), (0.5224, -0.6463, 1.67), (-0.4057, -1.088, -1.973), (-0.516, -0.6464, 1.67), (-0.6506, -0.331, -2.464), (-0.8393, 0.2962, 1.42)], [], [(0, 1, 3, 2), (2, 3, 5, 4), (4, 5, 7, 6), (6, 7, 9, 8), (8, 9, 1, 0)])
_uv = me_cylinder_002.uv_layers.new(name='UVMap')
_uv.uv.foreach_set('vector', [1.0, 0.0, 1.0, 1.0, 0.8, 1.0, 0.8, 0.0, 0.8, 0.0, 0.8, 1.0, 0.6, 1.0, 0.6, 0.0, 0.6, 0.0, 0.6, 1.0, 0.4, 1.0, 0.4, 0.0, 0.4, 0.0, 0.4, 1.0, 0.2, 1.0, 0.2, 0.0, 0.2, 0.0, 0.2, 1.0, 2.98e-08, 1.0, 2.98e-08, 0.0])
me_cylinder_002.materials.append(mat_skin)
me_cylinder_002.update()
me_cube_001 = bpy.data.meshes.new('Cube.001')
me_cube_001.from_pydata([(-0.9999, 0.04407, -0.734), (-0.1296, 0.3143, 0.9593), (-0.964, -0.3338, -0.629), (-0.1226, -0.07416, 0.9811), (0.1458, 0.0504, -0.8201), (0.7326, 0.3259, 0.719), (0.1285, -0.3271, -0.7156), (0.7613, -0.09644, 0.7953), (-0.7567, 0.1603, -0.2128), (-0.4065, 0.2659, 0.4299), (-0.442, -0.1535, 0.471), (-0.7804, -0.2523, -0.1225), (0.7776, -0.1687, 0.3408), (0.5502, -0.2549, -0.2329), (0.7595, 0.2513, 0.3043), (0.5149, 0.1578, -0.3135), (-0.2384, -0.345, -0.926), (-0.619, -0.3484, -0.926), (0.2218, -0.06474, 1.043), (0.5519, -0.07396, 0.972), (-0.6143, 0.07354, -0.9331), (-0.1926, 0.07641, -0.9381), (0.5577, 0.3368, 0.8747), (0.1934, 0.346, 0.9452), (0.1218, 0.258, -0.3303), (-0.3388, 0.259, -0.3114), (0.3937, 0.3553, 0.34), (-0.04303, 0.3608, 0.3767), (0.2504, -0.0718, 0.4664), (-0.2798, -0.1912, -0.3554), (-0.4656, -0.2022, -0.2687), (-0.3454, -0.1517, -0.0264), (-0.5135, -0.3022, -0.03904), (-0.648, -0.3575, -0.3738), (-0.4044, -0.3653, -0.5715), (0.3635, -0.1852, 0.6814), (0.5019, -0.1987, 0.5709), (0.3648, -0.3039, -0.1116), (0.08061, -0.3528, -0.4334), (-0.08231, -0.1835, 0.6982), (-0.2902, -0.2374, 0.3509), (0.5136, -0.2474, 0.2678), (-0.1571, -0.3631, -0.5674), (0.1446, -0.1792, 0.7267), (0.3704, -0.08763, 0.4254), (0.2325, -0.1529, -0.07219), (0.06346, -0.1991, -0.3091), (-0.06192, -0.07708, 0.5125), (-0.1869, -0.1041, 0.2635), (0.3427, -0.1107, 0.2071), (0.04978, -0.1173, -0.07023), (0.1667, -0.07546, 0.2181), (-0.09046, -0.1899, -0.3566), (0.08582, -0.06763, 0.4981), (-0.1483, -0.1169, -0.0621), (-0.02113, -0.07311, 0.2339)], [], [(9, 1, 3, 10), (6, 16, 42, 38), (12, 7, 5, 14), (27, 23, 1, 9), (16, 6, 4, 21), (18, 3, 1, 23), (20, 25, 8, 0), (25, 27, 9, 8), (6, 13, 15, 4), (13, 12, 14, 15), (17, 2, 33, 34), (10, 3, 39, 40), (0, 8, 11, 2), (8, 9, 10, 11), (18, 19, 35, 43), (12, 13, 37, 41), (2, 11, 32, 33), (3, 18, 43, 39), (15, 14, 26, 24), (24, 26, 27, 25), (4, 15, 24, 21), (21, 24, 25, 20), (7, 19, 22, 5), (19, 18, 23, 22), (2, 17, 20, 0), (17, 16, 21, 20), (14, 5, 22, 26), (26, 22, 23, 27), (13, 6, 38, 37), (7, 12, 41, 36), (43, 35, 28, 53), (36, 41, 49, 44), (35, 36, 44, 28), (39, 43, 53, 47), (32, 40, 48, 31), (34, 33, 30, 29), (42, 34, 29, 52), (40, 39, 47, 48), (41, 37, 45, 49), (11, 10, 40, 32), (19, 7, 36, 35), (16, 17, 34, 42), (51, 28, 44, 49), (52, 50, 45, 46), (50, 51, 49, 45), (31, 48, 55, 54), (54, 55, 51, 50), (30, 31, 54, 29), (29, 54, 50, 52), (48, 47, 53, 55), (55, 53, 28, 51), (37, 38, 46, 45), (38, 42, 52, 46), (33, 32, 31, 30)])
_uv = me_cube_001.uv_layers.new(name='UVMap')
_uv.uv.foreach_set('vector', [0.5424, 0.0, 0.625, 0.0, 0.625, 0.25, 0.5424, 0.25, 0.375, 0.5, 0.2917, 0.5, 0.2917, 0.5, 0.375, 0.5, 0.5424, 0.5, 0.625, 0.5, 0.625, 0.75, 0.5424, 0.75, 0.5424, 0.9167, 0.625, 0.9167, 0.625, 1.0, 0.5424, 1.0, 0.2917, 0.5, 0.375, 0.5, 0.375, 0.75, 0.2917, 0.75, 0.7917, 0.5, 0.875, 0.5, 0.875, 0.75, 0.7917, 0.75, 0.375, 0.9167, 0.4591, 0.9167, 0.4591, 1.0, 0.375, 1.0, 0.4591, 0.9167, 0.5424, 0.9167, 0.5424, 1.0, 0.4591, 1.0, 0.375, 0.5, 0.4591, 0.5, 0.4591, 0.75, 0.375, 0.75, 0.4591, 0.5, 0.5424, 0.5, 0.5424, 0.75, 0.4591, 0.75, 0.2083, 0.5, 0.125, 0.5, 0.125, 0.5, 0.2083, 0.5, 0.5424, 0.25, 0.625, 0.25, 0.625, 0.25, 0.5424, 0.25, 0.375, 0.0, 0.4591, 0.0, 0.4591, 0.25, 0.375, 0.25, 0.4591, 0.0, 0.5424, 0.0, 0.5424, 0.25, 0.4591, 0.25, 0.7917, 0.5, 0.7083, 0.5, 0.7083, 0.5, 0.7917, 0.5, 0.5424, 0.5, 0.4591, 0.5, 0.4591, 0.5, 0.5424, 0.5, 0.375, 0.25, 0.4591, 0.25, 0.4591, 0.25, 0.375, 0.25, 0.875, 0.5, 0.7917, 0.5, 0.7917, 0.5, 0.875, 0.5, 0.4591, 0.75, 0.5424, 0.75, 0.5424, 0.8333, 0.4591, 0.8333, 0.4591, 0.8333, 0.5424, 0.8333, 0.5424, 0.9167, 0.4591, 0.9167, 0.375, 0.75, 0.4591, 0.75, 0.4591, 0.8333, 0.375, 0.8333, 0.375, 0.8333, 0.4591, 0.8333, 0.4591, 0.9167, 0.375, 0.9167, 0.625, 0.5, 0.7083, 0.5, 0.7083, 0.75, 0.625, 0.75, 0.7083, 0.5, 0.7917, 0.5, 0.7917, 0.75, 0.7083, 0.75, 0.125, 0.5, 0.2083, 0.5, 0.2083, 0.75, 0.125, 0.75, 0.2083, 0.5, 0.2917, 0.5, 0.2917, 0.75, 0.2083, 0.75, 0.5424, 0.75, 0.625, 0.75, 0.625, 0.8333, 0.5424, 0.8333, 0.5424, 0.8333, 0.625, 0.8333, 0.625, 0.9167, 0.5424, 0.9167, 0.4591, 0.5, 0.375, 0.5, 0.375, 0.5, 0.4591, 0.5, 0.625, 0.5, 0.5424, 0.5, 0.5424, 0.5, 0.625, 0.5, 0.7917, 0.5, 0.7083, 0.5, 0.7083, 0.5, 0.7917, 0.5, 0.625, 0.5, 0.5424, 0.5, 0.5424, 0.5, 0.625, 0.5, 0.7083, 0.5, 0.625, 0.5, 0.625, 0.5, 0.7083, 0.5, 0.875, 0.5, 0.7917, 0.5, 0.7917, 0.5, 0.875, 0.5, 0.4591, 0.25, 0.5424, 0.25, 0.5424, 0.25, 0.4591, 0.25, 0.2083, 0.5, 0.125, 0.5, 0.125, 0.5, 0.2083, 0.5, 0.2917, 0.5, 0.2083, 0.5, 0.2083, 0.5, 0.2917, 0.5, 0.5424, 0.25, 0.625, 0.25, 0.625, 0.25, 0.5424, 0.25, 0.5424, 0.5, 0.4591, 0.5, 0.4591, 0.5, 0.5424, 0.5, 0.4591, 0.25, 0.5424, 0.25, 0.5424, 0.25, 0.4591, 0.25, 0.7083, 0.5, 0.625, 0.5, 0.625, 0.5, 0.7083, 0.5, 0.2917, 0.5, 0.2083, 0.5, 0.2083, 0.5, 0.2917, 0.5, 0.5424, 0.4167, 0.625, 0.4167, 0.625, 0.5, 0.5424, 0.5, 0.375, 0.4167, 0.4591, 0.4167, 0.4591, 0.5, 0.375, 0.5, 0.4591, 0.4167, 0.5424, 0.4167, 0.5424, 0.5, 0.4591, 0.5, 0.4591, 0.25, 0.5424, 0.25, 0.5424, 0.3333, 0.4591, 0.3333, 0.4591, 0.3333, 0.5424, 0.3333, 0.5424, 0.4167, 0.4591, 0.4167, 0.375, 0.25, 0.4591, 0.25, 0.4591, 0.3333, 0.375, 0.3333, 0.375, 0.3333, 0.4591, 0.3333, 0.4591, 0.4167, 0.375, 0.4167, 0.5424, 0.25, 0.625, 0.25, 0.625, 0.3333, 0.5424, 0.3333, 0.5424, 0.3333, 0.625, 0.3333, 0.625, 0.4167, 0.5424, 0.4167, 0.4591, 0.5, 0.375, 0.5, 0.375, 0.5, 0.4591, 0.5, 0.375, 0.5, 0.2917, 0.5, 0.2917, 0.5, 0.375, 0.5, 0.375, 0.25, 0.4591, 0.25, 0.4591, 0.25, 0.375, 0.25])
me_cube_001.materials.append(mat_skin)
me_cube_001.update()
me_cylinder_003 = bpy.data.meshes.new('Cylinder.003')
me_cylinder_003.from_pydata([(-5.876e-09, 1.842, -3.378), (-5.876e-09, 1.472, 1.291), (1.068, 1.28, -3.485), (1.419, -0.1249, 1.149), (0.6598, 0.02456, -3.485), (0.8769, -1.793, 1.149), (-0.6598, 0.02456, -3.485), (-0.8769, -1.793, 1.149), (-1.068, 1.28, -3.485), (-1.419, -0.1249, 1.149), (-0.05148, 1.825, -4.356), (0.464, 1.383, -4.572), (0.1674, 0.3822, -4.761), (-0.4577, 0.3156, -4.779), (-0.6978, 1.013, -4.232), (-0.07414, 1.842, -5.219), (0.433, 1.397, -5.234), (0.1674, 0.7106, -5.477), (-0.373, 0.7106, -5.487), (-0.4881, 0.9871, -5.393), (7.769e-05, 1.573, -6.337), (0.4116, 1.356, -6.378), (0.2544, 0.8722, -6.378), (-0.3281, 0.852, -6.344), (-0.4114, 1.356, -6.378), (0.0299, 1.49, -8.749), (0.3243, 1.334, -8.778), (0.2871, 0.9845, -8.784), (-0.1389, 0.9743, -8.795), (-0.2235, 1.333, -8.768), (0.07456, 1.873, -10.47), (0.4946, 1.676, -10.5), (0.4413, 0.5391, -10.49), (-0.2309, 0.5231, -10.51), (-0.3171, 1.666, -10.51), (0.4135, -0.9633, -10.54), (-0.2987, -0.9668, -10.52), (0.3933, 0.04553, -10.43), (0.4267, -0.47, -10.45), (-0.2987, -0.4493, -10.52), (-0.1869, 0.08428, -10.49), (0.2257, 1.544, -9.649), (-0.1065, 1.052, -9.557), (-0.2225, 1.835, -10.14), (-0.2525, 0.8136, -9.917), (0.4794, 0.6302, -9.954), (0.3203, 1.837, -10.15), (0.04888, 1.991, -10.12), (-0.2014, -0.3691, -10.15), (0.3531, -0.3429, -10.19), (-0.1868, 0.2588, -9.974), (-0.1868, -0.1191, -10.02), (0.4797, 0.2553, -9.999), (0.4317, -0.1956, -10.09), (-0.1127, 1.543, -9.643), (0.282, 0.9804, -9.57), (0.05205, 1.64, -9.63), (-0.1959, 0.2937, -10.49), (0.4051, 0.2812, -10.45), (0.4665, 0.4296, -9.987), (-0.2055, 0.5145, -9.957)], [], [(0, 1, 3, 2), (2, 3, 5, 4), (4, 5, 7, 6), (6, 7, 9, 8), (8, 9, 1, 0), (4, 6, 13, 12), (6, 8, 14, 13), (2, 4, 12, 11), (8, 0, 10, 14), (0, 2, 11, 10), (13, 14, 19, 18), (11, 12, 17, 16), (14, 10, 15, 19), (12, 13, 18, 17), (10, 11, 16, 15), (19, 15, 20, 24), (17, 18, 23, 22), (15, 16, 21, 20), (18, 19, 24, 23), (16, 17, 22, 21), (23, 24, 29, 28), (21, 22, 27, 26), (24, 20, 25, 29), (22, 23, 28, 27), (20, 21, 26, 25), (44, 43, 34, 33), (46, 45, 32, 31), (43, 47, 30, 34), (39, 38, 35, 36), (47, 46, 31, 30), (49, 48, 36, 35), (51, 39, 36, 48), (60, 57, 40, 50), (50, 40, 39, 51), (26, 27, 55, 41), (29, 25, 56, 54), (57, 58, 37, 40), (40, 37, 38, 39), (37, 52, 53, 38), (58, 59, 52, 37), (59, 60, 50, 51, 48, 49, 53, 52), (38, 53, 49, 35), (28, 29, 54, 42), (56, 41, 46, 47), (54, 56, 47, 43), (41, 55, 45, 46), (42, 54, 43, 44), (25, 26, 41, 56), (27, 28, 42, 55), (55, 42, 44, 60, 59, 45), (32, 45, 59, 58), (33, 32, 58, 57), (44, 33, 57, 60)])
_uv = me_cylinder_003.uv_layers.new(name='UVMap')
_uv.uv.foreach_set('vector', [1.0, 0.0, 1.0, 1.0, 0.8, 1.0, 0.8, 0.0, 0.8, 0.0, 0.8, 1.0, 0.6, 1.0, 0.6, 0.0, 0.6, 0.0, 0.6, 1.0, 0.4, 1.0, 0.4, 0.0, 0.4, 0.0, 0.4, 1.0, 0.2, 1.0, 0.2, 0.0, 0.2, 0.0, 0.2, 1.0, 2.98e-08, 1.0, 2.98e-08, 0.0, 0.6, 0.0, 0.4, 0.0, 0.4, 0.0, 0.6, 0.0, 0.4, 0.0, 0.2, 0.0, 0.2, 0.0, 0.4, 0.0, 0.8, 0.0, 0.6, 0.0, 0.6, 0.0, 0.8, 0.0, 0.2, 0.0, 2.98e-08, 0.0, 2.98e-08, 0.0, 0.2, 0.0, 1.0, 0.0, 0.8, 0.0, 0.8, 0.0, 1.0, 0.0, 0.4, 0.0, 0.2, 0.0, 0.2, 0.0, 0.4, 0.0, 0.8, 0.0, 0.6, 0.0, 0.6, 0.0, 0.8, 0.0, 0.2, 0.0, 2.98e-08, 0.0, 2.98e-08, 0.0, 0.2, 0.0, 0.6, 0.0, 0.4, 0.0, 0.4, 0.0, 0.6, 0.0, 1.0, 0.0, 0.8, 0.0, 0.8, 0.0, 1.0, 0.0, 0.2, 0.0, 2.98e-08, 0.0, 2.98e-08, 0.0, 0.2, 0.0, 0.6, 0.0, 0.4, 0.0, 0.4, 0.0, 0.6, 0.0, 1.0, 0.0, 0.8, 0.0, 0.8, 0.0, 1.0, 0.0, 0.4, 0.0, 0.2, 0.0, 0.2, 0.0, 0.4, 0.0, 0.8, 0.0, 0.6, 0.0, 0.6, 0.0, 0.8, 0.0, 0.4, 0.0, 0.2, 0.0, 0.2, 0.0, 0.4, 0.0, 0.8, 0.0, 0.6, 0.0, 0.6, 0.0, 0.8, 0.0, 0.2, 0.0, 2.98e-08, 0.0, 2.98e-08, 0.0, 0.2, 0.0, 0.6, 0.0, 0.4, 0.0, 0.4, 0.0, 0.6, 0.0, 1.0, 0.0, 0.8, 0.0, 0.8, 0.0, 1.0, 0.0, 0.4, 0.0, 0.2, 0.0, 0.2, 0.0, 0.4, 0.0, 0.8, 0.0, 0.6, 0.0, 0.6, 0.0, 0.8, 0.0, 0.2, 0.0, 2.98e-08, 0.0, 2.98e-08, 0.0, 0.2, 0.0, 0.0, 0.0, 0.0, 0.0, 0.0, 0.0, 0.0, 0.0, 1.0, 0.0, 0.8, 0.0, 0.8, 0.0, 1.0, 0.0, 0.6, 0.0, 0.4, 0.0, 0.4, 0.0, 0.6, 0.0, 0.4, 0.0, 0.4, 0.0, 0.4, 0.0, 0.4, 0.0, 0.4, 0.0, 0.4, 0.0, 0.4, 0.0, 0.4, 0.0, 0.4, 0.0, 0.4, 0.0, 0.4, 0.0, 0.4, 0.0, 0.8, 0.0, 0.6, 0.0, 0.6, 0.0, 0.8, 0.0, 0.2, 0.0, 2.98e-08, 0.0, 2.98e-08, 0.0, 0.2, 0.0, 0.0, 0.0, 0.0, 0.0, 0.0, 0.0, 0.0, 0.0, 0.0, 0.0, 0.0, 0.0, 0.0, 0.0, 0.0, 0.0, 0.6, 0.0, 0.6, 0.0, 0.6, 0.0, 0.6, 0.0, 0.6, 0.0, 0.6, 0.0, 0.6, 0.0, 0.6, 0.0, 0.6, 0.0, 0.4, 0.0, 0.4, 0.0, 0.4, 0.0, 0.4, 0.0, 0.6, 0.0, 0.6, 0.0, 0.6, 0.0, 0.6, 0.0, 0.6, 0.0, 0.6, 0.0, 0.6, 0.0, 0.4, 0.0, 0.2, 0.0, 0.2, 0.0, 0.4, 0.0, 1.0, 0.0, 0.8, 0.0, 0.8, 0.0, 1.0, 0.0, 0.2, 0.0, 2.98e-08, 0.0, 2.98e-08, 0.0, 0.2, 0.0, 0.8, 0.0, 0.6, 0.0, 0.6, 0.0, 0.8, 0.0, 0.4, 0.0, 0.2, 0.0, 0.2, 0.0, 0.4, 0.0, 1.0, 0.0, 0.8, 0.0, 0.8, 0.0, 1.0, 0.0, 0.6, 0.0, 0.4, 0.0, 0.4, 0.0, 0.6, 0.0, 0.6, 0.0, 0.4, 0.0, 0.4, 0.0, 0.4, 0.0, 0.6, 0.0, 0.6, 0.0, 0.6, 0.0, 0.6, 0.0, 0.6, 0.0, 0.6, 0.0, 0.0, 0.0, 0.0, 0.0, 0.0, 0.0, 0.0, 0.0, 0.4, 0.0, 0.4, 0.0, 0.4, 0.0, 0.4, 0.0])
me_cylinder_003.materials.append(mat_material_007)
me_cylinder_003.update()
me_cube_003 = bpy.data.meshes.new('Cube.003')
me_cube_003.from_pydata([(0.3555, -1.323, 0.6406), (0.8802, -1.049, 0.3026), (0.8483, 0.5586, 0.6964), (0.4809, -1.287, 0.08122), (0.92, 0.5185, -0.6446), (0.331, -0.2577, 1.35), (0.6602, -1.2, 0.6015), (0.619, 0.4848, 1.012), (0.2989, 0.5377, 1.053), (0.5191, 0.7285, -0.4962), (1.173, -0.2114, -0.1466), (0.4306, 0.7791, 0.6998), (0.9052, -0.34, 1.381), (0.0, 0.7951, 0.7061), (0.0, -1.346, 0.3875), (0.0, 0.7621, -0.6473), (0.0, 0.5566, 1.025), (0.0, -1.417, 0.5936), (0.0, -0.2656, 1.627), (0.4928, 0.8889, 0.2976), (0.9328, 0.6285, 0.2887), (1.297, -0.152, -0.04034), (0.0, 0.931, 0.2917), (1.063, -0.6359, -0.07736), (0.3249, -0.5328, 1.313), (0.712, -0.9714, 0.6913), (0.0, -0.586, 1.586), (0.2923, 0.04717, 1.333), (1.218, 0.08228, 0.9182), (1.145, 0.04269, -0.2709), (0.8431, 0.0152, 1.407), (0.0, 0.05488, 1.333), (1.171, -0.0538, -0.1281)], [], [(19, 11, 2, 20), (28, 2, 7, 30), (22, 13, 11, 19), (3, 1, 6, 0), (25, 24, 0, 6), (30, 27, 5, 12), (23, 10, 12, 25), (32, 28, 10, 21), (14, 3, 0, 17), (27, 31, 18, 5), (11, 13, 16, 8), (24, 26, 17, 0), (2, 11, 8, 7), (15, 22, 19, 9), (9, 19, 20, 4), (5, 18, 26, 24), (1, 23, 25, 6), (12, 5, 24, 25), (4, 20, 32, 29), (8, 16, 31, 27), (20, 2, 28, 32), (7, 8, 27, 30), (10, 28, 30, 12)])
_uv = me_cube_003.uv_layers.new(name='UVMap')
_uv.uv.foreach_set('vector', [0.5411, 0.4375, 0.625, 0.4375, 0.625, 0.5, 0.5411, 0.5, 0.625, 0.5633, 0.625, 0.5, 0.625, 0.5, 0.625, 0.5633, 0.5411, 0.375, 0.625, 0.375, 0.625, 0.4375, 0.5411, 0.4375, 0.625, 0.8125, 0.625, 0.75, 0.625, 0.75, 0.625, 0.8125, 0.625, 0.6883, 0.6875, 0.6883, 0.6875, 0.75, 0.625, 0.75, 0.625, 0.5633, 0.6875, 0.5633, 0.6875, 0.6266, 0.625, 0.6266, 0.625, 0.6883, 0.625, 0.6266, 0.625, 0.6266, 0.625, 0.6883, 0.5411, 0.5633, 0.625, 0.5633, 0.625, 0.6266, 0.5411, 0.6266, 0.625, 0.875, 0.625, 0.8125, 0.625, 0.8125, 0.625, 0.875, 0.6875, 0.5633, 0.75, 0.5633, 0.75, 0.6266, 0.6875, 0.6266, 0.625, 0.4375, 0.625, 0.375, 0.625, 0.375, 0.625, 0.4375, 0.6875, 0.6883, 0.75, 0.6883, 0.75, 0.75, 0.6875, 0.75, 0.625, 0.5, 0.625, 0.4375, 0.625, 0.4375, 0.625, 0.5, 0.4572, 0.375, 0.5411, 0.375, 0.5411, 0.4375, 0.4572, 0.4375, 0.4572, 0.4375, 0.5411, 0.4375, 0.5411, 0.5, 0.4572, 0.5, 0.6875, 0.6266, 0.75, 0.6266, 0.75, 0.6883, 0.6875, 0.6883, 0.625, 0.75, 0.625, 0.6883, 0.625, 0.6883, 0.625, 0.75, 0.625, 0.6266, 0.6875, 0.6266, 0.6875, 0.6883, 0.625, 0.6883, 0.4572, 0.5, 0.5411, 0.5, 0.5411, 0.5633, 0.4572, 0.5633, 0.6875, 0.5, 0.75, 0.5, 0.75, 0.5633, 0.6875, 0.5633, 0.5411, 0.5, 0.625, 0.5, 0.625, 0.5633, 0.5411, 0.5633, 0.625, 0.5, 0.6875, 0.5, 0.6875, 0.5633, 0.625, 0.5633, 0.625, 0.6266, 0.625, 0.5633, 0.625, 0.5633, 0.625, 0.6266])
me_cube_003.materials.append(mat_hair)
me_cube_003.update()
me_cube_004 = bpy.data.meshes.new('Cube.004')
me_cube_004.from_pydata([(0.3892, -1.129, -0.6491), (0.0, -1.292, -0.6984), (0.4572, -1.051, -0.8221), (0.0, -1.218, -0.8619), (0.0, -1.255, -0.7713), (0.4314, -1.09, -0.7248)], [], [(5, 0, 1, 4), (2, 5, 4, 3)])
_uv = me_cube_004.uv_layers.new(name='UVMap')
_uv.uv.foreach_set('vector', [0.4367, 0.8125, 0.4572, 0.8125, 0.4572, 0.875, 0.4367, 0.875, 0.4161, 0.8125, 0.4367, 0.8125, 0.4367, 0.875, 0.4161, 0.875])
me_cube_004.materials.append(mat_hair)
me_cube_004.update()
me_cube_005 = bpy.data.meshes.new('Cube.005')
me_cube_005.from_pydata([(0.1558, -0.1243, 2.284), (0.1616, -0.1482, 2.171), (0.0, -0.183, 2.26), (0.0, -0.1978, 2.212), (0.03568, -0.1547, 2.264), (0.036, -0.171, 2.202)], [], [(4, 2, 3, 5), (0, 4, 5, 1)])
me_cube_005.polygons.foreach_set('material_index', [2, 3])
_uv = me_cube_005.uv_layers.new(name='UVMap')
_uv.uv.foreach_set('vector', [0.375, 0.8433, 0.375, 0.875, 0.375, 0.875, 0.375, 0.8433, 0.375, 0.75, 0.375, 0.8433, 0.375, 0.8433, 0.375, 0.75])
me_cube_005.materials.append(None)
me_cube_005.materials.append(None)
me_cube_005.materials.append(mat_material_003)
me_cube_005.materials.append(mat_material_002)
me_cube_005.use_mirror_vertex_groups = False
me_cube_005.update()
arm_armature = bpy.data.armatures.new('Armature')  # bones are not reproduced

# ---- objects
ob_cube = bpy.data.objects.new('Cube', me_cube)
ob_cylinder = bpy.data.objects.new('Cylinder', me_cylinder)
ob_cylinder_001 = bpy.data.objects.new('Cylinder.001', me_cylinder_001)
ob_cube_001 = bpy.data.objects.new('Cube.001', me_cube_002)
ob_cylinder_002 = bpy.data.objects.new('Cylinder.002', me_cylinder_002)
ob_cube_002 = bpy.data.objects.new('Cube.002', me_cube_001)
ob_cylinder_003 = bpy.data.objects.new('Cylinder.003', me_cylinder_003)
ob_cube_003 = bpy.data.objects.new('Cube.003', me_cube_003)
ob_cube_004 = bpy.data.objects.new('Cube.004', me_cube_004)
ob_cube_005 = bpy.data.objects.new('Cube.005', me_cube_005)
ob_armature = bpy.data.objects.new('Armature', arm_armature)

# ---- transforms, parenting, visibility, modifiers, constraints
ob_cube.parent = ob_armature
ob_cube.matrix_parent_inverse = Matrix(((1.0, -0.0, 0.0, 0.01299), (-0.0, 1.0, -0.0, 1.579e-07), (-0.0, 0.0, 1.0, -1.175), (-0.0, 0.0, -0.0, 1.0)))
ob_cube.location = (0.0, 0.0, 0.0)
ob_cube.lock_rotations_4d = False
ob_cube.empty_display_type = 'ARROWS'
ob_cube.lineart.crease_threshold = 0.0
_vg = ob_cube.vertex_groups.new(name='spine.l')
for _i, _w in zip([0, 1, 2, 3, 4, 5, 6, 7, 8, 9, 10, 11, 12, 13, 14, 15, 16, 17, 18, 19, 20, 21, 22, 23, 24, 25, 26, 27, 28, 29, 30, 31, 32, 33, 34, 35, 40], [0.4833, 0.3592, 0.4714, 0.09262, 0.005455, 0.01025, 0.09379, 0.1094, 0.1443, 0.07808, 0.4652, 0.04939, 0.4624, 0.4775, 0.408, 0.4866, 0.2996, 0.2889, 0.3801, 0.4215, 0.05881, 0.06941, 0.06106, 0.4039, 0.4384, 0.07804, 0.08106, 0.1234, 0.1391, 0.03002, 0.04885, 0.02839, 0.03728, 0.05507, 0.07672, 0.04424, 0.00568]): _vg.add([_i], _w, 'REPLACE')
_vg = ob_cube.vertex_groups.new(name='shoulder.l')
for _i, _w in zip([2, 10, 13, 20, 21, 22, 23, 24, 25, 26, 27, 28, 29, 30, 31, 32, 33, 34, 35, 36, 37, 38, 39, 40, 41, 42], [0.01746, 0.03235, 0.021, 0.8595, 0.834, 0.8577, 0.1795, 0.1181, 0.8091, 0.8049, 0.7152, 0.6988, 0.8595, 0.829, 0.8551, 0.8532, 0.8294, 0.7683, 0.8267, 0.5822, 0.4354, 0.3711, 0.657, 0.4853, 0.4496, 0.6696]): _vg.add([_i], _w, 'REPLACE')
_vg = ob_cube.vertex_groups.new(name='arm.l')
for _i, _w in zip([25, 26, 27, 29, 30, 31, 32, 33, 34, 35, 36, 37, 38, 39, 40, 41, 42], [0.01794, 0.01094, 0.02088, 0.05929, 0.06944, 0.06464, 0.05854, 0.05776, 0.07565, 0.078, 0.3772, 0.5095, 0.5943, 0.2947, 0.4466, 0.4814, 0.2804]): _vg.add([_i], _w, 'REPLACE')
_vg = ob_cube.vertex_groups.new(name='lowerarm.l')
_vg = ob_cube.vertex_groups.new(name='spine.r')
for _i, _w in zip([0, 1, 2, 3, 4, 5, 6, 7, 8, 9, 10, 11, 12, 13, 14, 15, 16, 17, 18, 19, 20, 21, 22, 23, 24, 25, 26, 27, 28, 29, 30, 31, 32, 33, 34, 35, 40], [0.4833, 0.3592, 0.4714, 0.09262, 0.005455, 0.01025, 0.09379, 0.1094, 0.1443, 0.07808, 0.4652, 0.04939, 0.4624, 0.4775, 0.408, 0.4866, 0.2996, 0.2889, 0.3801, 0.4215, 0.05881, 0.06941, 0.06106, 0.4039, 0.4384, 0.07804, 0.08106, 0.1234, 0.1391, 0.03002, 0.04885, 0.02839, 0.03728, 0.05507, 0.07672, 0.04424, 0.00568]): _vg.add([_i], _w, 'REPLACE')
_vg = ob_cube.vertex_groups.new(name='shoulder.r')
_vg = ob_cube.vertex_groups.new(name='arm.r')
_vg = ob_cube.vertex_groups.new(name='lowerarm.r')
_vg = ob_cube.vertex_groups.new(name='hip.r')
for _i, _w in zip([1, 3, 4, 5, 6, 7, 8, 9, 11, 14, 16, 17, 18, 19], [0.1218, 0.4029, 0.4111, 0.1215, 0.0736, 0.3968, 0.2921, 0.4082, 0.4457, 0.08576, 0.000668, 0.151, 0.1002, 0.005499]): _vg.add([_i], _w, 'REPLACE')
_vg = ob_cube.vertex_groups.new(name='upperleg.r')
for _i, _w in zip([1, 3, 4, 5, 6, 7, 8, 9, 11, 12, 14, 16, 17, 18, 19], [0.1551, 0.4066, 0.5315, 0.8074, 0.707, 0.3348, 0.412, 0.4326, 0.4473, 0.03597, 0.08464, 0.1965, 0.1264, 0.09294, 0.09467]): _vg.add([_i], _w, 'REPLACE')
_vg = ob_cube.vertex_groups.new(name='lowerleg.r')
_vg = ob_cube.vertex_groups.new(name='foot.r')
_vg = ob_cube.vertex_groups.new(name='hip.l')
for _i, _w in zip([6, 7, 16, 17, 18, 19], [0.01326, 0.04881, 0.1788, 0.1445, 0.04126, 0.01782]): _vg.add([_i], _w, 'REPLACE')
_vg = ob_cube.vertex_groups.new(name='upperleg.l')
_vg = ob_cube.vertex_groups.new(name='lowerleg.l')
_vg = ob_cube.vertex_groups.new(name='foot.l')
_m = ob_cube.modifiers.new('Mirror', 'MIRROR')
_m.use_clip = True
_m = ob_cube.modifiers.new('Armature', 'ARMATURE')
_m.object = ob_armature
ob_cylinder.location = (0.1656, -0.03327, 1.053)
ob_cylinder.scale = (0.1002, 0.1002, 0.1002)
ob_cylinder_001.parent = ob_armature
ob_cylinder_001.matrix_parent_inverse = Matrix(((1.0, -0.0, 0.0, 0.01299), (-0.0, 1.0, -0.0, 1.579e-07), (-0.0, 0.0, 1.0, -1.175), (-0.0, 0.0, -0.0, 1.0)))
ob_cylinder_001.location = (0.2538, -0.03327, 2.168)
ob_cylinder_001.rotation_euler = (3.003e-08, -0.614, -9.472e-08)
ob_cylinder_001.scale = (0.1002, 0.1002, 0.1002)
_vg = ob_cylinder_001.vertex_groups.new(name='spine.l')
_vg = ob_cylinder_001.vertex_groups.new(name='shoulder.l')
for _i, _w in zip([1, 3, 5, 7, 9], [0.8652, 0.9068, 0.7753, 0.2128, 0.3198]): _vg.add([_i], _w, 'REPLACE')
_vg = ob_cylinder_001.vertex_groups.new(name='arm.l')
for _i, _w in zip([0, 1, 2, 3, 4, 5, 6, 7, 8, 9, 10, 11, 12, 13, 14], [0.9631, 0.1342, 0.9586, 0.09339, 0.9535, 0.2247, 0.9073, 0.7848, 0.9502, 0.6736, 0.05716, 0.07097, 0.09239, 0.1159, 0.09539]): _vg.add([_i], _w, 'REPLACE')
_vg = ob_cylinder_001.vertex_groups.new(name='lowerarm.l')
for _i, _w in zip([0, 2, 4, 6, 8, 10, 11, 12, 13, 14, 15, 16, 17, 18, 19, 20, 21, 22, 23, 24, 25, 26, 27, 28, 29, 30, 31, 32, 33, 34, 35, 36, 37, 38, 39, 40, 41, 42, 43, 44], [0.001443, 0.01784, 0.04646, 0.08925, 0.05603, 0.9424, 0.9286, 0.9076, 0.8839, 0.9047, 1.0, 1.0, 1.0, 1.0, 1.0, 1.0, 1.0, 1.0, 1.0, 1.0, 1.0, 1.0, 1.0, 1.0, 1.0, 1.0, 1.0, 1.0, 1.0, 1.0, 1.0, 1.0, 1.0, 1.0, 1.0, 1.0, 1.0, 1.0, 1.0, 1.0]): _vg.add([_i], _w, 'REPLACE')
_vg = ob_cylinder_001.vertex_groups.new(name='spine.r')
_vg = ob_cylinder_001.vertex_groups.new(name='shoulder.r')
_vg = ob_cylinder_001.vertex_groups.new(name='arm.r')
_vg = ob_cylinder_001.vertex_groups.new(name='lowerarm.r')
_vg = ob_cylinder_001.vertex_groups.new(name='hip.r')
_vg = ob_cylinder_001.vertex_groups.new(name='upperleg.r')
_vg = ob_cylinder_001.vertex_groups.new(name='lowerleg.r')
_vg = ob_cylinder_001.vertex_groups.new(name='foot.r')
_vg = ob_cylinder_001.vertex_groups.new(name='hip.l')
_vg = ob_cylinder_001.vertex_groups.new(name='upperleg.l')
_vg = ob_cylinder_001.vertex_groups.new(name='lowerleg.l')
_vg = ob_cylinder_001.vertex_groups.new(name='foot.l')
_m = ob_cylinder_001.modifiers.new('Mirror', 'MIRROR')
_m.mirror_object = ob_cube
_m = ob_cylinder_001.modifiers.new('Armature', 'ARMATURE')
_m.object = ob_armature
ob_cube_001.location = (-2.203e-18, 0.03472, 2.745)
ob_cube_001.scale = (0.2759, 0.2759, 0.2759)
_m = ob_cube_001.modifiers.new('Mirror', 'MIRROR')
_m.use_clip = True
ob_cylinder_002.location = (0.0, 0.0, 2.39)
ob_cylinder_002.scale = (0.1136, 0.1136, -0.08075)
ob_cube_002.location = (0.2898, -3.571e-07, 2.658)
ob_cube_002.rotation_euler = (3.131e-12, -0.006827, -9.173e-10)
ob_cube_002.scale = (0.09621, 0.09621, 0.09621)
_m = ob_cube_002.modifiers.new('Mirror', 'MIRROR')
_m.mirror_object = ob_cube_001
ob_cylinder_003.location = (-0.165, -0.02643, 1.057)
ob_cylinder_003.scale = (-0.1002, 0.1002, 0.1002)
ob_cube_003.location = (-2.203e-18, 0.03472, 2.745)
ob_cube_003.scale = (0.2759, 0.2759, 0.2759)
_m = ob_cube_003.modifiers.new('Mirror', 'MIRROR')
_m.use_clip = True
_m = ob_cube_003.modifiers.new('Solidify', 'SOLIDIFY')
_m.thickness = 0.52
ob_cube_004.location = (-2.203e-18, 0.03472, 2.745)
ob_cube_004.scale = (0.2759, 0.2759, 0.2759)
_m = ob_cube_004.modifiers.new('Mirror', 'MIRROR')
_m.use_clip = True
_m = ob_cube_004.modifiers.new('Solidify', 'SOLIDIFY')
_m.thickness = 0.41
ob_cube_005.location = (0.0, 0.0, 0.0)
ob_cube_005.lock_rotations_4d = False
ob_cube_005.empty_display_type = 'ARROWS'
ob_cube_005.lineart.crease_threshold = 0.0
_m = ob_cube_005.modifiers.new('Mirror', 'MIRROR')
_m.use_clip = True
_m = ob_cube_005.modifiers.new('Solidify', 'SOLIDIFY')
_m.thickness = 0.11
ob_armature.location = (-0.01299, -1.579e-07, 1.175)

# ---- collection membership
col_collection.objects.link(ob_cube)
col_collection.objects.link(ob_cylinder)
col_collection.objects.link(ob_cylinder_001)
col_collection.objects.link(ob_cube_001)
col_collection.objects.link(ob_cylinder_002)
col_collection.objects.link(ob_cube_002)
col_collection.objects.link(ob_cylinder_003)
col_collection.objects.link(ob_cube_003)
col_collection.objects.link(ob_cube_004)
col_collection.objects.link(ob_cube_005)
col_collection.objects.link(ob_armature)

# ---- scene / render settings (as saved in the file)
scene.frame_start = 1; scene.frame_end = 250; scene.frame_set(145)
scene.render.engine = 'CYCLES'
scene.cycles.sampling_pattern = 'TABULATED_SOBOL'
scene.cycles.use_light_tree = False
scene.view_settings.view_transform = 'Filmic'
bpy.context.view_layer.update()

# ---- added for rendering (the .blend has no active camera and no usable light): camera, sun
cam_auto = bpy.data.cameras.new('AutoCamera')
cam_auto.lens = 50.0
cam_auto.sensor_width = 36.0
cam_auto.clip_end = 1000.0
ob_auto_camera = bpy.data.objects.new('AutoCamera', cam_auto)
scene.collection.objects.link(ob_auto_camera)
ob_auto_camera.location = (3.45973, -4.23244, 4.39461)
ob_auto_camera.rotation_euler = (1.09748, -7.21219e-08, 0.694738)
scene.camera = ob_auto_camera
light_auto_sun = bpy.data.lights.new('AutoSun', 'SUN')
light_auto_sun.energy = 3.0
light_auto_sun.angle = 0.0523599
ob_auto_sun = bpy.data.objects.new('AutoSun', light_auto_sun)
scene.collection.objects.link(ob_auto_sun)
ob_auto_sun.rotation_euler = (0.872665, 0.174533, 0.523599)
bpy.context.view_layer.update()
